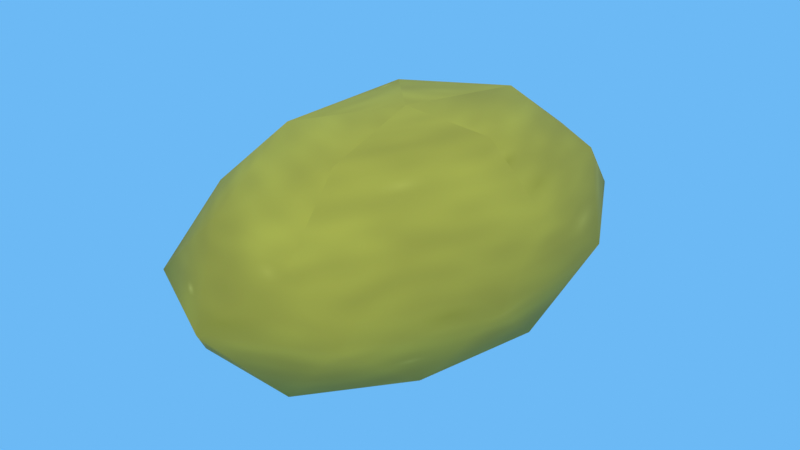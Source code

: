 # Source: source.blend  (saved by Blender 5.2.45; exported with 4.5.12 LTS)
import bpy
from mathutils import Matrix  # noqa: F401  (used for matrix-valued properties, if any)

bpy.ops.wm.read_factory_settings(use_empty=True)
scene = bpy.context.scene
scene.name = 'Scene'

# ---- images (referenced by path relative to the original .blend; pixels are not part of the script)
import os
ASSET_DIR = os.environ.get("B2B_ASSET_DIR", "")  # directory of the original .blend (textures are referenced by path, not embedded)
HERE = os.path.dirname(os.path.abspath(__file__))  # packed textures are extracted next to this script under _unpacked/

def load_image(name, relpath, width, height, colorspace="sRGB"):
    """Load a texture the original file referenced (path relative to the .blend, or extracted next to this script)."""
    p = next((c for c in (os.path.join(HERE, relpath), os.path.join(ASSET_DIR, relpath)) if relpath and os.path.exists(c)), "")
    if p:
        img = bpy.data.images.load(p, check_existing=True)
        img.name = name
    else:  # same state as the original file: an image datablock whose file is absent (Cycles renders it pink)
        img = bpy.data.images.new(name, width, height)
        img.source = "FILE"
        img.filepath = "//" + (relpath or name)
    img.colorspace_settings.name = colorspace
    return img
img_nature_bush_3_tex = load_image('nature_bush.3_tex', '_unpacked/nature_bush.a2284f4e.png', 512, 512, 'sRGB')

# ---- materials (node trees are filled in below, after node groups)
mat_nature_bush_3 = bpy.data.materials.new('nature_bush.3')

# ---- material node trees
mat_nature_bush_3.use_nodes = True; mat_nature_bush_3.node_tree.nodes.clear()
_N = mat_nature_bush_3.node_tree.nodes; _L = mat_nature_bush_3.node_tree.links
n0 = _N.new('ShaderNodeBsdfPrincipled'); n0.name = 'Principled BSDF'; n0.location = (-200, 100)
n0.inputs[2].default_value = 1.0
n0.inputs[10].default_value = 0.005
n1 = _N.new('ShaderNodeOutputMaterial'); n1.name = 'Material Output'; n1.location = (200, 100)
n2 = _N.new('ShaderNodeTexImage'); n2.name = 'Image Texture'; n2.location = (0, 0)
n2.image = img_nature_bush_3_tex
_L.new(n0.outputs[0], n1.inputs[0])
_L.new(n2.outputs[0], n0.inputs[0])
n1.is_active_output = True

# ---- world
world_game_world = bpy.data.worlds.new('game_world'); scene.world = world_game_world
world_game_world.use_nodes = True; world_game_world.node_tree.nodes.clear()
_N = world_game_world.node_tree.nodes; _L = world_game_world.node_tree.links
n0 = _N.new('ShaderNodeBackground'); n0.name = 'Background'; n0.location = (-200, 100)
n0.inputs[0].default_value = (0.3968, 0.5776, 0.7424, 1.0)
n0.inputs[1].default_value = 1.16
n1 = _N.new('ShaderNodeOutputWorld'); n1.name = 'World Output'; n1.location = (200, 100)
n2 = _N.new('ShaderNodeBackground'); n2.name = 'Background.001'; n2.location = (0, 0)
n2.inputs[0].default_value = (0.15, 0.4851, 0.9131, 1.0)
n3 = _N.new('ShaderNodeLightPath'); n3.name = 'Light Path'; n3.location = (0, 0)
n4 = _N.new('ShaderNodeMixShader'); n4.name = 'Mix Shader'; n4.location = (0, 0)
_L.new(n0.outputs[0], n4.inputs[1])
_L.new(n2.outputs[0], n4.inputs[2])
_L.new(n3.outputs[0], n4.inputs[0])
_L.new(n4.outputs[0], n1.inputs[0])
n1.is_active_output = True

# ---- lights
light_game_sun = bpy.data.lights.new('game_sun', 'SUN')
light_game_sun.color = (1.0, 0.807, 0.5271)
light_game_sun.angle = 0.02
light_game_sun.energy = 2.9

# ---- meshes
me_nature_bush_3 = bpy.data.meshes.new('nature_bush.3')
me_nature_bush_3.from_pydata([(0.0, 0.0, -0.1836), (0.1939, -0.205, -0.08718), (-0.07407, -0.3316, -0.08716), (-0.2451, 0.0, -0.08913), (-0.06903, 0.309, -0.08123), (0.1819, 0.1922, -0.08177), (0.06864, -0.3073, 0.08077), (-0.1818, -0.1921, 0.0817), (-0.1952, 0.2063, 0.08776), (0.06847, 0.3065, 0.08057), (0.2347, 0.0, 0.08534), (0.0, 0.0, 0.1824), (-0.04122, -0.1845, -0.157), (0.1101, -0.1163, -0.1601), (0.07192, -0.322, -0.1046), (0.2256, 0.0, -0.1014), (0.1036, 0.1094, -0.1506), (-0.133, 0.0, -0.1566), (-0.1709, -0.1806, -0.09495), (-0.04465, 0.1999, -0.17), (-0.1876, 0.1982, -0.1042), (0.07162, 0.3206, -0.1042), (0.2598, -0.1228, 0.0), (0.257, 0.1214, 0.0), (0.0, -0.4039, 0.0), (0.1599, -0.3201, 0.0), (-0.24, -0.1134, 0.0), (-0.1611, -0.3225, 0.0), (-0.1533, 0.3069, 0.0), (-0.2573, 0.1216, 0.0), (0.1549, 0.3102, 0.0), (0.0, 0.3763, 0.0), (0.1764, -0.1864, 0.09799), (-0.068, -0.3044, 0.09891), (-0.2164, 0.0, 0.09729), (-0.065, 0.291, 0.09454), (0.1878, 0.1985, 0.1044), (0.04421, -0.1979, 0.1684), (0.1467, 0.0, 0.1726), (-0.1141, -0.1206, 0.1659), (-0.112, 0.1183, 0.1629), (0.04392, 0.1966, 0.1672)], [], [(0, 13, 12), (1, 13, 15), (0, 12, 17), (0, 17, 19), (0, 19, 16), (1, 15, 22), (2, 14, 24), (3, 18, 26), (4, 20, 28), (5, 21, 30), (1, 22, 25), (2, 24, 27), (3, 26, 29), (4, 28, 31), (5, 30, 23), (6, 32, 37), (7, 33, 39), (8, 34, 40), (9, 35, 41), (10, 36, 38), (38, 41, 11), (38, 36, 41), (36, 9, 41), (41, 40, 11), (41, 35, 40), (35, 8, 40), (40, 39, 11), (40, 34, 39), (34, 7, 39), (39, 37, 11), (39, 33, 37), (33, 6, 37), (37, 38, 11), (37, 32, 38), (32, 10, 38), (23, 36, 10), (23, 30, 36), (30, 9, 36), (31, 35, 9), (31, 28, 35), (28, 8, 35), (29, 34, 8), (29, 26, 34), (26, 7, 34), (27, 33, 7), (27, 24, 33), (24, 6, 33), (25, 32, 6), (25, 22, 32), (22, 10, 32), (30, 31, 9), (30, 21, 31), (21, 4, 31), (28, 29, 8), (28, 20, 29), (20, 3, 29), (26, 27, 7), (26, 18, 27), (18, 2, 27), (24, 25, 6), (24, 14, 25), (14, 1, 25), (22, 23, 10), (22, 15, 23), (15, 5, 23), (16, 21, 5), (16, 19, 21), (19, 4, 21), (19, 20, 4), (19, 17, 20), (17, 3, 20), (17, 18, 3), (17, 12, 18), (12, 2, 18), (15, 16, 5), (15, 13, 16), (13, 0, 16), (12, 14, 2), (12, 13, 14), (13, 1, 14)])
me_nature_bush_3.polygons.foreach_set('use_smooth', [True] * 80)
_uv = me_nature_bush_3.uv_layers.new(name='UVMap')
_uv.uv.foreach_set('vector', [0.1818, 0.02, 0.2273, 0.18, 0.1364, 0.18, 0.2727, 0.34, 0.3182, 0.18, 0.3636, 0.34, 0.9091, 0.02, 0.9545, 0.18, 0.8636, 0.18, 0.7273, 0.02, 0.7727, 0.18, 0.6818, 0.18, 0.5455, 0.02, 0.5909, 0.18, 0.5, 0.18, 0.2727, 0.34, 0.3636, 0.34, 0.3182, 0.5, 0.09091, 0.34, 0.1818, 0.34, 0.1364, 0.5, 0.8182, 0.34, 0.9091, 0.34, 0.8636, 0.5, 0.6364, 0.34, 0.7273, 0.34, 0.6818, 0.5, 0.4545, 0.34, 0.5455, 0.34, 0.5, 0.5, 0.2727, 0.34, 0.3182, 0.5, 0.2273, 0.5, 0.09091, 0.34, 0.1364, 0.5, 0.04546, 0.5, 0.8182, 0.34, 0.8636, 0.5, 0.7727, 0.5, 0.6364, 0.34, 0.6818, 0.5, 0.5909, 0.5, 0.4545, 0.34, 0.5, 0.5, 0.4091, 0.5, 0.1818, 0.66, 0.2727, 0.66, 0.2273, 0.82, 0.0, 0.66, 0.09091, 0.66, 0.04546, 0.82, 0.7273, 0.66, 0.8182, 0.66, 0.7727, 0.82, 0.5455, 0.66, 0.6364, 0.66, 0.5909, 0.82, 0.3636, 0.66, 0.4545, 0.66, 0.4091, 0.82, 0.4091, 0.82, 0.5, 0.82, 0.4545, 0.98, 0.4091, 0.82, 0.4545, 0.66, 0.5, 0.82, 0.4545, 0.66, 0.5455, 0.66, 0.5, 0.82, 0.5909, 0.82, 0.6818, 0.82, 0.6364, 0.98, 0.5909, 0.82, 0.6364, 0.66, 0.6818, 0.82, 0.6364, 0.66, 0.7273, 0.66, 0.6818, 0.82, 0.7727, 0.82, 0.8636, 0.82, 0.8182, 0.98, 0.7727, 0.82, 0.8182, 0.66, 0.8636, 0.82, 0.8182, 0.66, 0.9091, 0.66, 0.8636, 0.82, 0.04546, 0.82, 0.1364, 0.82, 0.09091, 0.98, 0.04546, 0.82, 0.09091, 0.66, 0.1364, 0.82, 0.09091, 0.66, 0.1818, 0.66, 0.1364, 0.82, 0.2273, 0.82, 0.3182, 0.82, 0.2727, 0.98, 0.2273, 0.82, 0.2727, 0.66, 0.3182, 0.82, 0.2727, 0.66, 0.3636, 0.66, 0.3182, 0.82, 0.4091, 0.5, 0.4545, 0.66, 0.3636, 0.66, 0.4091, 0.5, 0.5, 0.5, 0.4545, 0.66, 0.5, 0.5, 0.5455, 0.66, 0.4545, 0.66, 0.5909, 0.5, 0.6364, 0.66, 0.5455, 0.66, 0.5909, 0.5, 0.6818, 0.5, 0.6364, 0.66, 0.6818, 0.5, 0.7273, 0.66, 0.6364, 0.66, 0.7727, 0.5, 0.8182, 0.66, 0.7273, 0.66, 0.7727, 0.5, 0.8636, 0.5, 0.8182, 0.66, 0.8636, 0.5, 0.9091, 0.66, 0.8182, 0.66, 0.04546, 0.5, 0.09091, 0.66, 0.0, 0.66, 0.04546, 0.5, 0.1364, 0.5, 0.09091, 0.66, 0.1364, 0.5, 0.1818, 0.66, 0.09091, 0.66, 0.2273, 0.5, 0.2727, 0.66, 0.1818, 0.66, 0.2273, 0.5, 0.3182, 0.5, 0.2727, 0.66, 0.3182, 0.5, 0.3636, 0.66, 0.2727, 0.66, 0.5, 0.5, 0.5909, 0.5, 0.5455, 0.66, 0.5, 0.5, 0.5455, 0.34, 0.5909, 0.5, 0.5455, 0.34, 0.6364, 0.34, 0.5909, 0.5, 0.6818, 0.5, 0.7727, 0.5, 0.7273, 0.66, 0.6818, 0.5, 0.7273, 0.34, 0.7727, 0.5, 0.7273, 0.34, 0.8182, 0.34, 0.7727, 0.5, 0.8636, 0.5, 0.9545, 0.5, 0.9091, 0.66, 0.8636, 0.5, 0.9091, 0.34, 0.9545, 0.5, 0.9091, 0.34, 1.0, 0.34, 0.9545, 0.5, 0.1364, 0.5, 0.2273, 0.5, 0.1818, 0.66, 0.1364, 0.5, 0.1818, 0.34, 0.2273, 0.5, 0.1818, 0.34, 0.2727, 0.34, 0.2273, 0.5, 0.3182, 0.5, 0.4091, 0.5, 0.3636, 0.66, 0.3182, 0.5, 0.3636, 0.34, 0.4091, 0.5, 0.3636, 0.34, 0.4545, 0.34, 0.4091, 0.5, 0.5, 0.18, 0.5455, 0.34, 0.4545, 0.34, 0.5, 0.18, 0.5909, 0.18, 0.5455, 0.34, 0.5909, 0.18, 0.6364, 0.34, 0.5455, 0.34, 0.6818, 0.18, 0.7273, 0.34, 0.6364, 0.34, 0.6818, 0.18, 0.7727, 0.18, 0.7273, 0.34, 0.7727, 0.18, 0.8182, 0.34, 0.7273, 0.34, 0.8636, 0.18, 0.9091, 0.34, 0.8182, 0.34, 0.8636, 0.18, 0.9545, 0.18, 0.9091, 0.34, 0.9545, 0.18, 1.0, 0.34, 0.9091, 0.34, 0.3636, 0.34, 0.4091, 0.18, 0.4545, 0.34, 0.3636, 0.34, 0.3182, 0.18, 0.4091, 0.18, 0.3182, 0.18, 0.3636, 0.02, 0.4091, 0.18, 0.1364, 0.18, 0.1818, 0.34, 0.09091, 0.34, 0.1364, 0.18, 0.2273, 0.18, 0.1818, 0.34, 0.2273, 0.18, 0.2727, 0.34, 0.1818, 0.34])
me_nature_bush_3.materials.append(mat_nature_bush_3)
me_nature_bush_3.update()

# ---- objects
ob_nature_bush_3 = bpy.data.objects.new('nature_bush.3', me_nature_bush_3)
ob_game_sun = bpy.data.objects.new('game_sun', light_game_sun)

# ---- transforms, parenting, visibility, modifiers, constraints
ob_nature_bush_3.location = (-0.001241, 0.01383, 0.1836)
ob_game_sun.location = (0.0, 0.0, 0.0)
ob_game_sun.rotation_euler = (0.7854, 5.061e-08, 0.6981)

# ---- collection membership
scene.collection.objects.link(ob_nature_bush_3)
scene.collection.objects.link(ob_game_sun)

# ---- scene / render settings (as saved in the file)
scene.frame_start = 1; scene.frame_end = 250; scene.frame_set(1)
scene.render.engine = 'BLENDER_EEVEE_NEXT'
scene.render.resolution_x = 1280
scene.render.resolution_y = 720
scene.render.bake_bias = 0.0
scene.render.bake_samples = 0
scene.render.compositor_device = 'GPU'
scene.eevee.use_volume_custom_range = False
scene.eevee.fast_gi_thickness_near = 0.1
scene.eevee.fast_gi_thickness_far = 0.0
scene.eevee.ray_tracing_options.screen_trace_thickness = 0.1
scene.view_settings.view_transform = 'Standard'
bpy.context.view_layer.update()

# ---- added for rendering (the .blend has no active camera): camera
cam_auto = bpy.data.cameras.new('AutoCamera')
cam_auto.lens = 50.0
cam_auto.sensor_width = 36.0
cam_auto.clip_end = 1000.0
ob_auto_camera = bpy.data.objects.new('AutoCamera', cam_auto)
scene.collection.objects.link(ob_auto_camera)
ob_auto_camera.location = (0.929854, -1.11582, 0.926873)
ob_auto_camera.rotation_euler = (1.09748, -7.21219e-08, 0.694738)
scene.camera = ob_auto_camera
bpy.context.view_layer.update()

